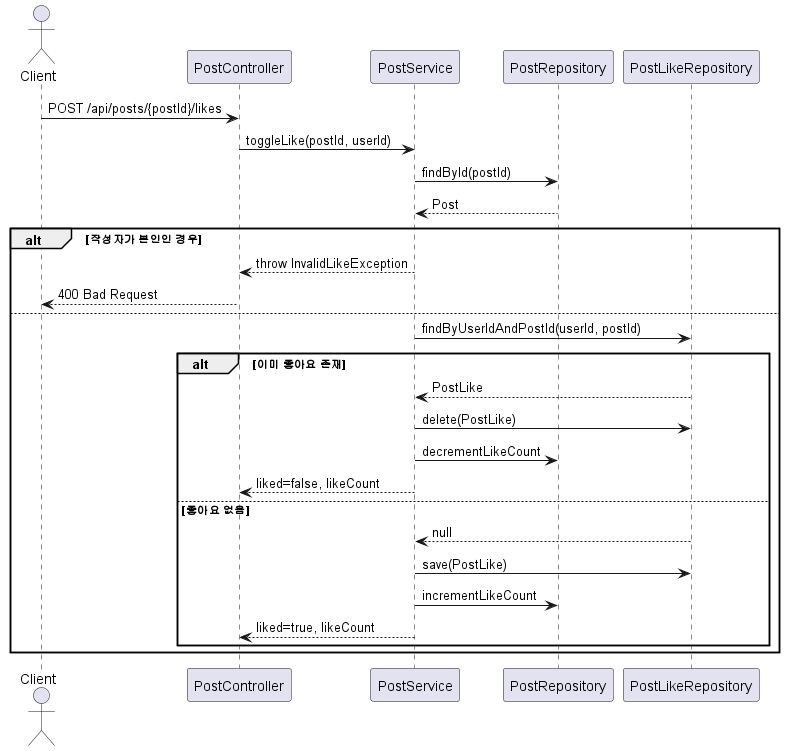

The diagram above was rendered by PlantUML. Its source (embedded in the PNG):
@startuml toggle-like

actor Client

participant PostController
participant PostService
participant PostRepository
participant PostLikeRepository

Client -> PostController: POST /api/posts/{postId}/likes
PostController -> PostService: toggleLike(postId, userId)

PostService -> PostRepository: findById(postId)
PostRepository --> PostService: Post

alt 작성자가 본인인 경우
    PostService --> PostController: throw InvalidLikeException
    PostController --> Client: 400 Bad Request
else
    PostService -> PostLikeRepository: findByUserIdAndPostId(userId, postId)

    alt 이미 좋아요 존재
        PostLikeRepository --> PostService: PostLike
        PostService -> PostLikeRepository: delete(PostLike)
        PostService -> PostRepository: decrementLikeCount
        PostService --> PostController: liked=false, likeCount
    else 좋아요 없음
        PostLikeRepository --> PostService: null
        PostService -> PostLikeRepository: save(PostLike)
        PostService -> PostRepository: incrementLikeCount
        PostService --> PostController: liked=true, likeCount
    end
end

@enduml